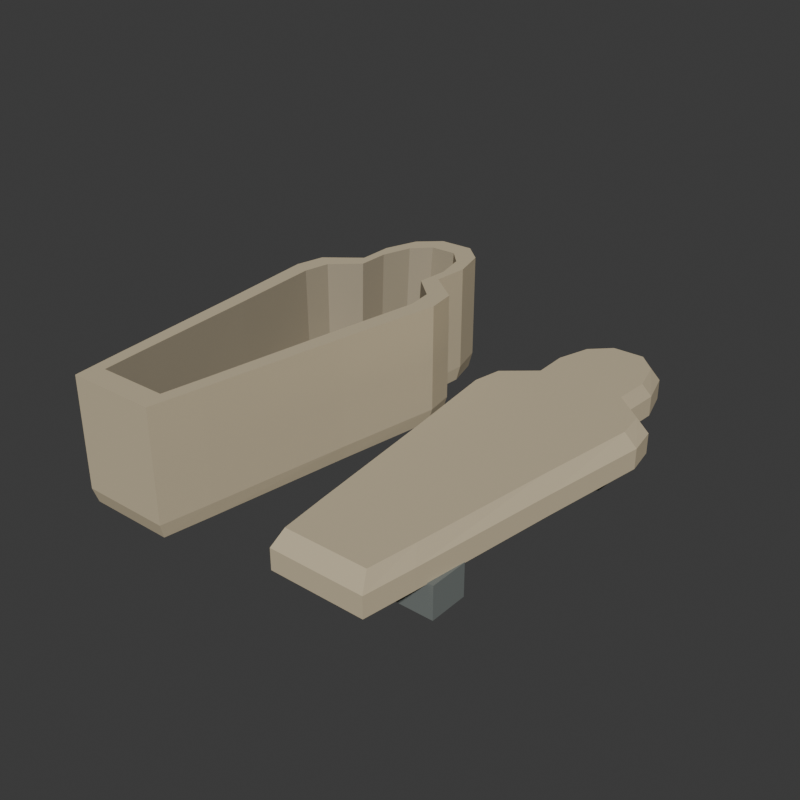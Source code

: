 # Source: source.blend  (saved by Blender 4.3.34; exported with 4.5.12 LTS)
import bpy
from mathutils import Matrix  # noqa: F401  (used for matrix-valued properties, if any)

bpy.ops.wm.read_factory_settings(use_empty=True)
scene = bpy.context.scene
scene.name = 'Scene'

# ---- collections
col_collection = bpy.data.collections.new('Collection'); scene.collection.children.link(col_collection)

# ---- materials (node trees are filled in below, after node groups)
mat_carvedpalestone = bpy.data.materials.new('CarvedPaleStone')
mat_carvedpalestone.diffuse_color = (0.58, 0.49, 0.33, 1.0)
mat_emptyinteriorstone = bpy.data.materials.new('EmptyInteriorStone')
mat_emptyinteriorstone.diffuse_color = (0.36, 0.31, 0.22, 1.0)
mat_liddisplayrest = bpy.data.materials.new('LidDisplayRest')
mat_liddisplayrest.diffuse_color = (0.17, 0.19, 0.18, 1.0)

# ---- material node trees
mat_carvedpalestone.use_nodes = True; mat_carvedpalestone.node_tree.nodes.clear()
_N = mat_carvedpalestone.node_tree.nodes; _L = mat_carvedpalestone.node_tree.links
n0 = _N.new('ShaderNodeBsdfPrincipled'); n0.name = 'Principled BSDF'; n0.location = (10, 300)
n0.inputs[0].default_value = (0.58, 0.49, 0.33, 1.0)
n0.inputs[2].default_value = 0.89
n1 = _N.new('ShaderNodeOutputMaterial'); n1.name = 'Material Output'; n1.location = (300, 300)
_L.new(n0.outputs[0], n1.inputs[0])
n1.is_active_output = True
mat_emptyinteriorstone.use_nodes = True; mat_emptyinteriorstone.node_tree.nodes.clear()
_N = mat_emptyinteriorstone.node_tree.nodes; _L = mat_emptyinteriorstone.node_tree.links
n0 = _N.new('ShaderNodeBsdfPrincipled'); n0.name = 'Principled BSDF'; n0.location = (10, 300)
n0.inputs[0].default_value = (0.36, 0.31, 0.22, 1.0)
n0.inputs[2].default_value = 0.93
n1 = _N.new('ShaderNodeOutputMaterial'); n1.name = 'Material Output'; n1.location = (300, 300)
_L.new(n0.outputs[0], n1.inputs[0])
n1.is_active_output = True
mat_liddisplayrest.use_nodes = True; mat_liddisplayrest.node_tree.nodes.clear()
_N = mat_liddisplayrest.node_tree.nodes; _L = mat_liddisplayrest.node_tree.links
n0 = _N.new('ShaderNodeBsdfPrincipled'); n0.name = 'Principled BSDF'; n0.location = (10, 300)
n0.inputs[0].default_value = (0.17, 0.19, 0.18, 1.0)
n0.inputs[2].default_value = 0.83
n1 = _N.new('ShaderNodeOutputMaterial'); n1.name = 'Material Output'; n1.location = (300, 300)
_L.new(n0.outputs[0], n1.inputs[0])
n1.is_active_output = True

# ---- world
world_world = bpy.data.worlds.new('World'); scene.world = world_world
world_world.use_nodes = True; world_world.node_tree.nodes.clear()
_N = world_world.node_tree.nodes; _L = world_world.node_tree.links
n0 = _N.new('ShaderNodeOutputWorld'); n0.name = 'World Output'; n0.location = (300, 300)
n1 = _N.new('ShaderNodeBackground'); n1.name = 'Background'; n1.location = (10, 300)
n1.inputs[0].default_value = (0.05088, 0.05088, 0.05088, 1.0)
_L.new(n1.outputs[0], n0.inputs[0])
n0.is_active_output = True
world_world.color = (0.05088, 0.05088, 0.05088)
world_world.sun_shadow_jitter_overblur = 0.0

# ---- meshes
me_wholeemptyanthropoidstonecoffinmesh = bpy.data.meshes.new('WholeEmptyAnthropoidStoneCoffinMesh')
me_wholeemptyanthropoidstonecoffinmesh.from_pydata([(-0.85, -1.231, 0.0), (-0.37, -1.231, 0.0), (-0.3316, -0.966, 0.0), (-0.226, -0.182, 0.0), (-0.1396, 0.406, 0.0), (-0.1684, 0.5726, 0.0), (-0.3508, 0.7196, 0.0), (-0.3412, 0.9254, 0.0), (-0.3988, 1.121, 0.0), (-0.514, 1.229, 0.0), (-0.706, 1.229, 0.0), (-0.8212, 1.121, 0.0), (-0.8788, 0.9254, 0.0), (-0.8692, 0.7196, 0.0), (-1.052, 0.5726, 0.0), (-1.08, 0.406, 0.0), (-0.994, -0.182, 0.0), (-0.8884, -0.966, 0.0), (-0.86, -1.255, 0.08), (-0.36, -1.255, 0.08), (-0.32, -0.985, 0.08), (-0.21, -0.185, 0.08), (-0.12, 0.415, 0.08), (-0.15, 0.585, 0.08), (-0.34, 0.735, 0.08), (-0.33, 0.945, 0.08), (-0.39, 1.145, 0.08), (-0.51, 1.255, 0.08), (-0.71, 1.255, 0.08), (-0.83, 1.145, 0.08), (-0.89, 0.945, 0.08), (-0.88, 0.735, 0.08), (-1.07, 0.585, 0.08), (-1.1, 0.415, 0.08), (-1.01, -0.185, 0.08), (-0.9, -0.985, 0.08), (-0.86, -1.255, 0.68), (-0.36, -1.255, 0.68), (-0.32, -0.985, 0.68), (-0.21, -0.185, 0.68), (-0.12, 0.415, 0.68), (-0.15, 0.585, 0.68), (-0.34, 0.735, 0.68), (-0.33, 0.945, 0.68), (-0.39, 1.145, 0.68), (-0.51, 1.255, 0.68), (-0.71, 1.255, 0.68), (-0.83, 1.145, 0.68), (-0.89, 0.945, 0.68), (-0.88, 0.735, 0.68), (-1.07, 0.585, 0.68), (-1.1, 0.415, 0.68), (-1.01, -0.185, 0.68), (-0.9, -0.985, 0.68), (-0.805, -1.133, 0.68), (-0.415, -1.133, 0.68), (-0.3838, -0.89, 0.68), (-0.298, -0.17, 0.68), (-0.2278, 0.37, 0.68), (-0.2512, 0.523, 0.68), (-0.3994, 0.658, 0.68), (-0.3916, 0.847, 0.68), (-0.4384, 1.027, 0.68), (-0.532, 1.126, 0.68), (-0.688, 1.126, 0.68), (-0.7816, 1.027, 0.68), (-0.8284, 0.847, 0.68), (-0.8206, 0.658, 0.68), (-0.9688, 0.523, 0.68), (-0.9922, 0.37, 0.68), (-0.922, -0.17, 0.68), (-0.8362, -0.89, 0.68), (-0.7925, -1.084, 0.15), (-0.4275, -1.084, 0.15), (-0.3983, -0.852, 0.15), (-0.318, -0.164, 0.15), (-0.2523, 0.352, 0.15), (-0.2742, 0.4982, 0.15), (-0.4129, 0.6272, 0.15), (-0.4056, 0.8078, 0.15), (-0.4494, 0.9798, 0.15), (-0.537, 1.074, 0.15), (-0.683, 1.074, 0.15), (-0.7706, 0.9798, 0.15), (-0.8144, 0.8078, 0.15), (-0.8071, 0.6272, 0.15), (-0.9458, 0.4982, 0.15), (-0.9677, 0.352, 0.15), (-0.902, -0.164, 0.15), (-0.8217, -0.852, 0.15)], [], [(0, 1, 19), (0, 19, 18), (1, 2, 20), (1, 20, 19), (2, 3, 21), (2, 21, 20), (3, 4, 22), (3, 22, 21), (4, 5, 23), (4, 23, 22), (5, 6, 24), (5, 24, 23), (6, 7, 25), (6, 25, 24), (7, 8, 26), (7, 26, 25), (8, 9, 27), (8, 27, 26), (9, 10, 28), (9, 28, 27), (10, 11, 29), (10, 29, 28), (11, 12, 30), (11, 30, 29), (12, 13, 31), (12, 31, 30), (13, 14, 32), (13, 32, 31), (14, 15, 33), (14, 33, 32), (15, 16, 34), (15, 34, 33), (16, 17, 35), (16, 35, 34), (17, 0, 18), (17, 18, 35), (18, 19, 37), (18, 37, 36), (19, 20, 38), (19, 38, 37), (20, 21, 39), (20, 39, 38), (21, 22, 40), (21, 40, 39), (22, 23, 41), (22, 41, 40), (23, 24, 42), (23, 42, 41), (24, 25, 43), (24, 43, 42), (25, 26, 44), (25, 44, 43), (26, 27, 45), (26, 45, 44), (27, 28, 46), (27, 46, 45), (28, 29, 47), (28, 47, 46), (29, 30, 48), (29, 48, 47), (30, 31, 49), (30, 49, 48), (31, 32, 50), (31, 50, 49), (32, 33, 51), (32, 51, 50), (33, 34, 52), (33, 52, 51), (34, 35, 53), (34, 53, 52), (35, 18, 36), (35, 36, 53), (36, 37, 55), (36, 55, 54), (37, 38, 56), (37, 56, 55), (38, 39, 57), (38, 57, 56), (39, 40, 58), (39, 58, 57), (40, 41, 59), (40, 59, 58), (41, 42, 60), (41, 60, 59), (42, 43, 61), (42, 61, 60), (43, 44, 62), (43, 62, 61), (44, 45, 63), (44, 63, 62), (45, 46, 64), (45, 64, 63), (46, 47, 65), (46, 65, 64), (47, 48, 66), (47, 66, 65), (48, 49, 67), (48, 67, 66), (49, 50, 68), (49, 68, 67), (50, 51, 69), (50, 69, 68), (51, 52, 70), (51, 70, 69), (52, 53, 71), (52, 71, 70), (53, 36, 54), (53, 54, 71), (54, 55, 73), (54, 73, 72), (55, 56, 74), (55, 74, 73), (56, 57, 75), (56, 75, 74), (57, 58, 76), (57, 76, 75), (58, 59, 77), (58, 77, 76), (59, 60, 78), (59, 78, 77), (60, 61, 79), (60, 79, 78), (61, 62, 80), (61, 80, 79), (62, 63, 81), (62, 81, 80), (63, 64, 82), (63, 82, 81), (64, 65, 83), (64, 83, 82), (65, 66, 84), (65, 84, 83), (66, 67, 85), (66, 85, 84), (67, 68, 86), (67, 86, 85), (68, 69, 87), (68, 87, 86), (69, 70, 88), (69, 88, 87), (70, 71, 89), (70, 89, 88), (71, 54, 72), (71, 72, 89), (1, 0, 17), (2, 1, 17), (3, 2, 17), (4, 3, 17), (5, 4, 17), (6, 5, 17), (7, 6, 17), (8, 7, 17), (9, 8, 17), (10, 9, 17), (11, 10, 17), (13, 12, 11), (13, 11, 17), (14, 13, 17), (16, 15, 14), (17, 16, 14), (89, 72, 73), (89, 73, 74), (89, 74, 75), (89, 75, 76), (89, 76, 77), (89, 77, 78), (89, 78, 79), (89, 79, 80), (89, 80, 81), (89, 81, 82), (89, 82, 83), (83, 84, 85), (89, 83, 85), (89, 85, 86), (86, 87, 88), (86, 88, 89)])
me_wholeemptyanthropoidstonecoffinmesh.polygons.foreach_set('material_index', [0, 0, 0, 0, 0, 0, 0, 0, 0, 0, 0, 0, 0, 0, 0, 0, 0, 0, 0, 0, 0, 0, 0, 0, 0, 0, 0, 0, 0, 0, 0, 0, 0, 0, 0, 0, 0, 0, 0, 0, 0, 0, 0, 0, 0, 0, 0, 0, 0, 0, 0, 0, 0, 0, 0, 0, 0, 0, 0, 0, 0, 0, 0, 0, 0, 0, 0, 0, 0, 0, 0, 0, 0, 0, 0, 0, 0, 0, 0, 0, 0, 0, 0, 0, 0, 0, 0, 0, 0, 0, 0, 0, 0, 0, 0, 0, 0, 0, 0, 0, 0, 0, 0, 0, 0, 0, 0, 0, 1, 1, 1, 1, 1, 1, 1, 1, 1, 1, 1, 1, 1, 1, 1, 1, 1, 1, 1, 1, 1, 1, 1, 1, 1, 1, 1, 1, 1, 1, 1, 1, 1, 1, 1, 1, 0, 0, 0, 0, 0, 0, 0, 0, 0, 0, 0, 0, 0, 0, 0, 0, 1, 1, 1, 1, 1, 1, 1, 1, 1, 1, 1, 1, 1, 1, 1, 1])
me_wholeemptyanthropoidstonecoffinmesh.materials.append(mat_carvedpalestone)
me_wholeemptyanthropoidstonecoffinmesh.materials.append(mat_emptyinteriorstone)
me_wholeemptyanthropoidstonecoffinmesh.materials.append(mat_liddisplayrest)
me_wholeemptyanthropoidstonecoffinmesh.update()
me_wholematchinganthropoidstonelidmesh = bpy.data.meshes.new('WholeMatchingAnthropoidStoneLidMesh')
me_wholematchinganthropoidstonelidmesh.from_pydata([(0.36, -1.255, 0.17), (0.86, -1.255, 0.17), (0.9, -0.985, 0.17), (1.01, -0.185, 0.17), (1.1, 0.415, 0.17), (1.07, 0.585, 0.17), (0.88, 0.735, 0.17), (0.89, 0.945, 0.17), (0.83, 1.145, 0.17), (0.71, 1.255, 0.17), (0.51, 1.255, 0.17), (0.39, 1.145, 0.17), (0.33, 0.945, 0.17), (0.34, 0.735, 0.17), (0.15, 0.585, 0.17), (0.12, 0.415, 0.17), (0.21, -0.185, 0.17), (0.32, -0.985, 0.17), (0.36, -1.255, 0.28), (0.86, -1.255, 0.28), (0.9, -0.985, 0.28), (1.01, -0.185, 0.28), (1.1, 0.415, 0.28), (1.07, 0.585, 0.28), (0.88, 0.735, 0.28), (0.89, 0.945, 0.28), (0.83, 1.145, 0.28), (0.71, 1.255, 0.28), (0.51, 1.255, 0.28), (0.39, 1.145, 0.28), (0.33, 0.945, 0.28), (0.34, 0.735, 0.28), (0.15, 0.585, 0.28), (0.12, 0.415, 0.28), (0.21, -0.185, 0.28), (0.32, -0.985, 0.28), (0.39, -1.194, 0.36), (0.83, -1.194, 0.36), (0.8652, -0.9375, 0.36), (0.962, -0.1775, 0.36), (1.041, 0.3925, 0.36), (1.015, 0.554, 0.36), (0.8476, 0.6965, 0.36), (0.8564, 0.896, 0.36), (0.8036, 1.086, 0.36), (0.698, 1.191, 0.36), (0.522, 1.191, 0.36), (0.4164, 1.086, 0.36), (0.3636, 0.896, 0.36), (0.3724, 0.6965, 0.36), (0.2052, 0.554, 0.36), (0.1788, 0.3925, 0.36), (0.258, -0.1775, 0.36), (0.3548, -0.9375, 0.36)], [], [(0, 1, 19), (0, 19, 18), (1, 2, 20), (1, 20, 19), (2, 3, 21), (2, 21, 20), (3, 4, 22), (3, 22, 21), (4, 5, 23), (4, 23, 22), (5, 6, 24), (5, 24, 23), (6, 7, 25), (6, 25, 24), (7, 8, 26), (7, 26, 25), (8, 9, 27), (8, 27, 26), (9, 10, 28), (9, 28, 27), (10, 11, 29), (10, 29, 28), (11, 12, 30), (11, 30, 29), (12, 13, 31), (12, 31, 30), (13, 14, 32), (13, 32, 31), (14, 15, 33), (14, 33, 32), (15, 16, 34), (15, 34, 33), (16, 17, 35), (16, 35, 34), (17, 0, 18), (17, 18, 35), (18, 19, 37), (18, 37, 36), (19, 20, 38), (19, 38, 37), (20, 21, 39), (20, 39, 38), (21, 22, 40), (21, 40, 39), (22, 23, 41), (22, 41, 40), (23, 24, 42), (23, 42, 41), (24, 25, 43), (24, 43, 42), (25, 26, 44), (25, 44, 43), (26, 27, 45), (26, 45, 44), (27, 28, 46), (27, 46, 45), (28, 29, 47), (28, 47, 46), (29, 30, 48), (29, 48, 47), (30, 31, 49), (30, 49, 48), (31, 32, 50), (31, 50, 49), (32, 33, 51), (32, 51, 50), (33, 34, 52), (33, 52, 51), (34, 35, 53), (34, 53, 52), (35, 18, 36), (35, 36, 53), (1, 0, 17), (2, 1, 17), (3, 2, 17), (4, 3, 17), (5, 4, 17), (6, 5, 17), (7, 6, 17), (8, 7, 17), (9, 8, 17), (10, 9, 17), (11, 10, 17), (13, 12, 11), (13, 11, 17), (14, 13, 17), (16, 15, 14), (17, 16, 14), (53, 36, 37), (53, 37, 38), (53, 38, 39), (53, 39, 40), (53, 40, 41), (53, 41, 42), (53, 42, 43), (53, 43, 44), (53, 44, 45), (53, 45, 46), (53, 46, 47), (47, 48, 49), (53, 47, 49), (53, 49, 50), (50, 51, 52), (50, 52, 53)])
me_wholematchinganthropoidstonelidmesh.materials.append(mat_carvedpalestone)
me_wholematchinganthropoidstonelidmesh.materials.append(mat_emptyinteriorstone)
me_wholematchinganthropoidstonelidmesh.materials.append(mat_liddisplayrest)
me_wholematchinganthropoidstonelidmesh.update()
me_wholeliddisplayrest0mesh = bpy.data.meshes.new('WholeLidDisplayRest0Mesh')
me_wholeliddisplayrest0mesh.from_pydata([(0.28, -0.92, 0.0), (0.94, -0.92, 0.0), (0.28, -0.71, 0.0), (0.94, -0.71, 0.0), (0.28, -0.92, 0.175), (0.94, -0.92, 0.175), (0.28, -0.71, 0.175), (0.94, -0.71, 0.175)], [], [(0, 2, 3), (0, 3, 1), (4, 5, 7), (4, 7, 6), (0, 1, 5), (0, 5, 4), (2, 6, 7), (2, 7, 3), (0, 4, 6), (0, 6, 2), (1, 3, 7), (1, 7, 5)])
me_wholeliddisplayrest0mesh.polygons.foreach_set('material_index', [2, 2, 2, 2, 2, 2, 2, 2, 2, 2, 2, 2])
me_wholeliddisplayrest0mesh.materials.append(mat_carvedpalestone)
me_wholeliddisplayrest0mesh.materials.append(mat_emptyinteriorstone)
me_wholeliddisplayrest0mesh.materials.append(mat_liddisplayrest)
me_wholeliddisplayrest0mesh.update()
me_wholeliddisplayrest1mesh = bpy.data.meshes.new('WholeLidDisplayRest1Mesh')
me_wholeliddisplayrest1mesh.from_pydata([(0.28, 0.38, 0.0), (0.94, 0.38, 0.0), (0.28, 0.59, 0.0), (0.94, 0.59, 0.0), (0.28, 0.38, 0.175), (0.94, 0.38, 0.175), (0.28, 0.59, 0.175), (0.94, 0.59, 0.175)], [], [(0, 2, 3), (0, 3, 1), (4, 5, 7), (4, 7, 6), (0, 1, 5), (0, 5, 4), (2, 6, 7), (2, 7, 3), (0, 4, 6), (0, 6, 2), (1, 3, 7), (1, 7, 5)])
me_wholeliddisplayrest1mesh.polygons.foreach_set('material_index', [2, 2, 2, 2, 2, 2, 2, 2, 2, 2, 2, 2])
me_wholeliddisplayrest1mesh.materials.append(mat_carvedpalestone)
me_wholeliddisplayrest1mesh.materials.append(mat_emptyinteriorstone)
me_wholeliddisplayrest1mesh.materials.append(mat_liddisplayrest)
me_wholeliddisplayrest1mesh.update()

# ---- objects
ob_wholeemptyanthropoidstonecoffin = bpy.data.objects.new('WholeEmptyAnthropoidStoneCoffin', me_wholeemptyanthropoidstonecoffinmesh)
ob_wholematchinganthropoidstonelid = bpy.data.objects.new('WholeMatchingAnthropoidStoneLid', me_wholematchinganthropoidstonelidmesh)
ob_wholeliddisplayrest0 = bpy.data.objects.new('WholeLidDisplayRest0', me_wholeliddisplayrest0mesh)
ob_wholeliddisplayrest1 = bpy.data.objects.new('WholeLidDisplayRest1', me_wholeliddisplayrest1mesh)

# ---- transforms, parenting, visibility, modifiers, constraints
ob_wholeemptyanthropoidstonecoffin.location = (0.0, 0.0, 0.0)
ob_wholematchinganthropoidstonelid.location = (0.0, 0.0, 0.0)
ob_wholeliddisplayrest0.location = (0.0, 0.0, 0.0)
ob_wholeliddisplayrest1.location = (0.0, 0.0, 0.0)

# ---- collection membership
scene.collection.objects.link(ob_wholeemptyanthropoidstonecoffin)
scene.collection.objects.link(ob_wholematchinganthropoidstonelid)
scene.collection.objects.link(ob_wholeliddisplayrest0)
scene.collection.objects.link(ob_wholeliddisplayrest1)

# ---- scene / render settings (as saved in the file)
scene.frame_start = 1; scene.frame_end = 250; scene.frame_set(1)
scene.render.engine = 'CYCLES'
scene.render.resolution_x = 640
scene.render.resolution_y = 640
scene.render.use_compositing = False
scene.cycles.use_denoising = False
scene.cycles.samples = 128
scene.cycles.use_adaptive_sampling = False
bpy.context.view_layer.update()

# ---- added for rendering (the .blend has no active camera and no usable light): camera, sun
cam_auto = bpy.data.cameras.new('AutoCamera')
cam_auto.lens = 50.0
cam_auto.sensor_width = 36.0
cam_auto.clip_end = 1000.0
ob_auto_camera = bpy.data.objects.new('AutoCamera', cam_auto)
scene.collection.objects.link(ob_auto_camera)
ob_auto_camera.location = (3.15154, -3.78185, 2.86123)
ob_auto_camera.rotation_euler = (1.09748, -7.21219e-08, 0.694738)
scene.camera = ob_auto_camera
light_auto_sun = bpy.data.lights.new('AutoSun', 'SUN')
light_auto_sun.energy = 3.0
light_auto_sun.angle = 0.0523599
ob_auto_sun = bpy.data.objects.new('AutoSun', light_auto_sun)
scene.collection.objects.link(ob_auto_sun)
ob_auto_sun.rotation_euler = (0.872665, 0.174533, 0.523599)
bpy.context.view_layer.update()
